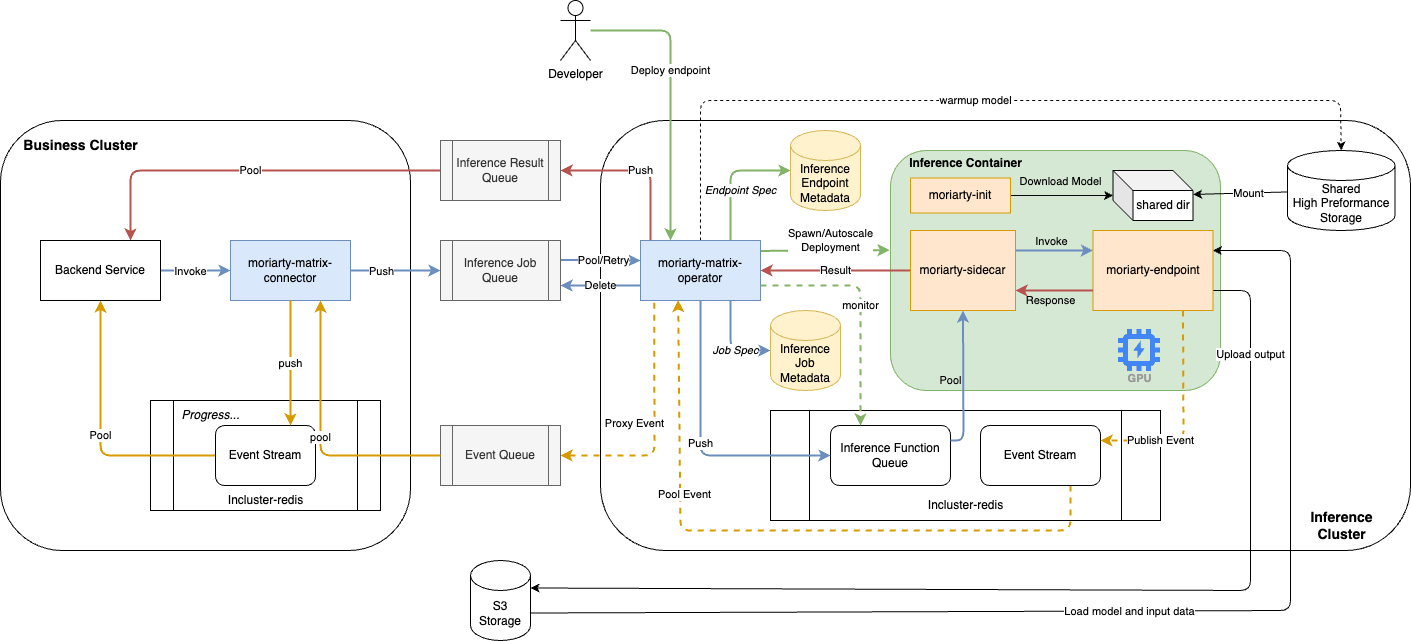

The diagram above was exported from draw.io. Its source (the exported page's mxGraphModel, read from the mxfile embedded in the PNG):
<mxGraphModel dx="596" dy="907" grid="1" gridSize="10" guides="1" tooltips="1" connect="1" arrows="1" fold="1" page="1" pageScale="1" pageWidth="827" pageHeight="1169" math="0" shadow="0">
  <root>
    <mxCell id="0" />
    <mxCell id="1" parent="0" />
    <mxCell id="2" value="" style="rounded=1;whiteSpace=wrap;html=1;" parent="1" vertex="1">
      <mxGeometry x="190" y="140" width="410" height="430" as="geometry" />
    </mxCell>
    <mxCell id="3" value="" style="rounded=1;whiteSpace=wrap;html=1;" parent="1" vertex="1">
      <mxGeometry x="790" y="140" width="810" height="430" as="geometry" />
    </mxCell>
    <mxCell id="4" value="" style="edgeStyle=none;html=1;fillColor=#dae8fc;strokeColor=#6c8ebf;strokeWidth=2;" parent="1" source="6" target="17" edge="1">
      <mxGeometry relative="1" as="geometry" />
    </mxCell>
    <mxCell id="5" value="Push" style="edgeLabel;html=1;align=center;verticalAlign=middle;resizable=0;points=[];" parent="4" vertex="1" connectable="0">
      <mxGeometry x="-0.4537" y="1" relative="1" as="geometry">
        <mxPoint x="5" y="1" as="offset" />
      </mxGeometry>
    </mxCell>
    <mxCell id="6" value="moriarty-matrix-connector" style="rounded=0;whiteSpace=wrap;html=1;fillColor=#dae8fc;strokeColor=#6c8ebf;" parent="1" vertex="1">
      <mxGeometry x="420" y="260" width="120" height="60" as="geometry" />
    </mxCell>
    <mxCell id="7" value="Proxy Event" style="edgeStyle=none;html=1;exitX=0.114;exitY=1.036;exitDx=0;exitDy=0;entryX=1;entryY=0.5;entryDx=0;entryDy=0;dashed=1;exitPerimeter=0;fillColor=#ffe6cc;strokeColor=#d79b00;strokeWidth=2;" parent="1" source="14" target="20" edge="1">
      <mxGeometry x="-0.0189" y="-20" relative="1" as="geometry">
        <Array as="points">
          <mxPoint x="844" y="475" />
        </Array>
        <mxPoint as="offset" />
      </mxGeometry>
    </mxCell>
    <mxCell id="8" value="Job Spec" style="edgeStyle=none;html=1;entryX=0;entryY=0.5;entryDx=0;entryDy=0;entryPerimeter=0;exitX=0.75;exitY=1;exitDx=0;exitDy=0;fontStyle=2;fillColor=#dae8fc;strokeColor=#6c8ebf;strokeWidth=2;" parent="1" source="14" target="34" edge="1">
      <mxGeometry x="0.2308" relative="1" as="geometry">
        <Array as="points">
          <mxPoint x="920" y="370" />
        </Array>
        <mxPoint as="offset" />
      </mxGeometry>
    </mxCell>
    <mxCell id="9" value="Delete" style="edgeStyle=none;html=1;exitX=0;exitY=0.75;exitDx=0;exitDy=0;entryX=1;entryY=0.75;entryDx=0;entryDy=0;fillColor=#dae8fc;strokeColor=#6c8ebf;strokeWidth=2;" parent="1" source="14" target="17" edge="1">
      <mxGeometry relative="1" as="geometry" />
    </mxCell>
    <mxCell id="10" value="Push" style="edgeStyle=none;html=1;exitX=0.083;exitY=0.001;exitDx=0;exitDy=0;entryX=1;entryY=0.5;entryDx=0;entryDy=0;exitPerimeter=0;fillColor=#f8cecc;strokeColor=#b85450;strokeWidth=2;" parent="1" source="14" target="19" edge="1">
      <mxGeometry relative="1" as="geometry">
        <Array as="points">
          <mxPoint x="840" y="190" />
        </Array>
      </mxGeometry>
    </mxCell>
    <mxCell id="11" value="Endpoint Spec" style="edgeStyle=none;html=1;exitX=0.75;exitY=0;exitDx=0;exitDy=0;entryX=0;entryY=0.5;entryDx=0;entryDy=0;entryPerimeter=0;fontStyle=2;fillColor=#d5e8d4;strokeColor=#82b366;strokeWidth=2;" parent="1" source="14" target="40" edge="1">
      <mxGeometry x="-0.2308" y="-10" relative="1" as="geometry">
        <mxPoint x="985" y="10" as="sourcePoint" />
        <Array as="points">
          <mxPoint x="920" y="190" />
        </Array>
        <mxPoint as="offset" />
      </mxGeometry>
    </mxCell>
    <mxCell id="12" value="Spawn/Autoscale &lt;br&gt;Deployment" style="edgeStyle=none;html=1;entryX=-0.003;entryY=0.415;entryDx=0;entryDy=0;entryPerimeter=0;exitX=0.995;exitY=0.174;exitDx=0;exitDy=0;exitPerimeter=0;fillColor=#d5e8d4;strokeColor=#82b366;strokeWidth=2;" parent="1" source="14" target="39" edge="1">
      <mxGeometry x="0.0904" y="10" relative="1" as="geometry">
        <mxPoint x="950" y="294" as="sourcePoint" />
        <mxPoint as="offset" />
      </mxGeometry>
    </mxCell>
    <mxCell id="13" value="warmup model" style="edgeStyle=none;html=1;exitX=0.5;exitY=0;exitDx=0;exitDy=0;entryX=0.5;entryY=0;entryDx=0;entryDy=0;entryPerimeter=0;labelBackgroundColor=default;dashed=1;" parent="1" source="14" target="63" edge="1">
      <mxGeometry relative="1" as="geometry">
        <Array as="points">
          <mxPoint x="890" y="120" />
          <mxPoint x="1530" y="120" />
        </Array>
      </mxGeometry>
    </mxCell>
    <mxCell id="14" value="moriarty-matrix-operator" style="rounded=0;whiteSpace=wrap;html=1;fillColor=#dae8fc;strokeColor=#6c8ebf;" parent="1" vertex="1">
      <mxGeometry x="830" y="260" width="120" height="60" as="geometry" />
    </mxCell>
    <mxCell id="15" style="edgeStyle=none;html=1;exitX=0.994;exitY=0.324;exitDx=0;exitDy=0;entryX=0;entryY=1;entryDx=0;entryDy=0;exitPerimeter=0;fillColor=#dae8fc;strokeColor=#6c8ebf;strokeWidth=2;" parent="1" source="17" edge="1">
      <mxGeometry relative="1" as="geometry">
        <mxPoint x="830" y="280" as="targetPoint" />
      </mxGeometry>
    </mxCell>
    <mxCell id="16" value="Pool/Retry" style="edgeLabel;html=1;align=center;verticalAlign=middle;resizable=0;points=[];" parent="15" vertex="1" connectable="0">
      <mxGeometry x="0.1333" y="-1" relative="1" as="geometry">
        <mxPoint x="-3" y="-1" as="offset" />
      </mxGeometry>
    </mxCell>
    <mxCell id="17" value="Inference Job&lt;br&gt;Queue" style="shape=process;whiteSpace=wrap;html=1;backgroundOutline=1;fillColor=#f5f5f5;fontColor=#333333;strokeColor=#666666;" parent="1" vertex="1">
      <mxGeometry x="630" y="260" width="120" height="60" as="geometry" />
    </mxCell>
    <mxCell id="18" value="Pool" style="edgeStyle=none;html=1;exitX=0;exitY=0.5;exitDx=0;exitDy=0;entryX=0.75;entryY=0;entryDx=0;entryDy=0;fillColor=#f8cecc;strokeColor=#b85450;strokeWidth=2;" parent="1" source="19" target="37" edge="1">
      <mxGeometry relative="1" as="geometry">
        <Array as="points">
          <mxPoint x="320" y="190" />
        </Array>
      </mxGeometry>
    </mxCell>
    <mxCell id="19" value="Inference Result Queue" style="shape=process;whiteSpace=wrap;html=1;backgroundOutline=1;fillColor=#f5f5f5;fontColor=#333333;strokeColor=#666666;" parent="1" vertex="1">
      <mxGeometry x="630" y="160" width="120" height="60" as="geometry" />
    </mxCell>
    <mxCell id="20" value="Event Queue" style="shape=process;whiteSpace=wrap;html=1;backgroundOutline=1;fillColor=#f5f5f5;fontColor=#333333;strokeColor=#666666;" parent="1" vertex="1">
      <mxGeometry x="630" y="445" width="120" height="60" as="geometry" />
    </mxCell>
    <mxCell id="21" value="" style="shape=process;whiteSpace=wrap;html=1;backgroundOutline=1;" parent="1" vertex="1">
      <mxGeometry x="960" y="430" width="390" height="110" as="geometry" />
    </mxCell>
    <mxCell id="22" value="Inference Function&lt;br&gt;Queue" style="rounded=1;whiteSpace=wrap;html=1;" parent="1" vertex="1">
      <mxGeometry x="1020" y="445" width="120" height="60" as="geometry" />
    </mxCell>
    <mxCell id="23" style="edgeStyle=none;html=1;exitX=0.75;exitY=1;exitDx=0;exitDy=0;dashed=1;entryX=0.314;entryY=0.993;entryDx=0;entryDy=0;entryPerimeter=0;fillColor=#ffe6cc;strokeColor=#d79b00;strokeWidth=2;" parent="1" source="25" target="14" edge="1">
      <mxGeometry relative="1" as="geometry">
        <mxPoint x="860" y="320" as="targetPoint" />
        <Array as="points">
          <mxPoint x="1260" y="550" />
          <mxPoint x="870" y="550" />
        </Array>
      </mxGeometry>
    </mxCell>
    <mxCell id="24" value="Pool Event" style="edgeLabel;html=1;align=center;verticalAlign=middle;resizable=0;points=[];" parent="23" vertex="1" connectable="0">
      <mxGeometry x="0.416" y="-4" relative="1" as="geometry">
        <mxPoint as="offset" />
      </mxGeometry>
    </mxCell>
    <mxCell id="25" value="Event Stream" style="rounded=1;whiteSpace=wrap;html=1;" parent="1" vertex="1">
      <mxGeometry x="1170" y="445" width="120" height="60" as="geometry" />
    </mxCell>
    <mxCell id="26" value="Push" style="edgeStyle=none;html=1;exitX=0.5;exitY=1;exitDx=0;exitDy=0;entryX=0;entryY=0.5;entryDx=0;entryDy=0;fillColor=#dae8fc;strokeColor=#6c8ebf;strokeWidth=2;" parent="1" source="14" target="22" edge="1">
      <mxGeometry relative="1" as="geometry">
        <Array as="points">
          <mxPoint x="890" y="475" />
        </Array>
      </mxGeometry>
    </mxCell>
    <mxCell id="27" value="" style="shape=process;whiteSpace=wrap;html=1;backgroundOutline=1;" parent="1" vertex="1">
      <mxGeometry x="340" y="420" width="230" height="110" as="geometry" />
    </mxCell>
    <mxCell id="28" value="Pool" style="edgeStyle=none;html=1;exitX=0;exitY=0.5;exitDx=0;exitDy=0;entryX=0.5;entryY=1;entryDx=0;entryDy=0;fillColor=#ffe6cc;strokeColor=#d79b00;strokeWidth=2;" parent="1" source="29" target="37" edge="1">
      <mxGeometry relative="1" as="geometry">
        <Array as="points">
          <mxPoint x="290" y="475" />
        </Array>
      </mxGeometry>
    </mxCell>
    <mxCell id="29" value="Event Stream" style="rounded=1;whiteSpace=wrap;html=1;" parent="1" vertex="1">
      <mxGeometry x="405" y="445" width="100" height="60" as="geometry" />
    </mxCell>
    <mxCell id="30" value="push" style="edgeStyle=none;html=1;exitX=0.5;exitY=1;exitDx=0;exitDy=0;entryX=0.75;entryY=0;entryDx=0;entryDy=0;fillColor=#ffe6cc;strokeColor=#d79b00;strokeWidth=2;" parent="1" source="6" target="29" edge="1">
      <mxGeometry relative="1" as="geometry" />
    </mxCell>
    <mxCell id="31" value="pool" style="edgeStyle=none;html=1;exitX=0;exitY=0.5;exitDx=0;exitDy=0;entryX=0.75;entryY=1;entryDx=0;entryDy=0;fillColor=#ffe6cc;strokeColor=#d79b00;strokeWidth=2;" parent="1" source="20" target="6" edge="1">
      <mxGeometry relative="1" as="geometry">
        <Array as="points">
          <mxPoint x="510" y="475" />
        </Array>
      </mxGeometry>
    </mxCell>
    <mxCell id="32" value="Incluster-redis" style="text;html=1;align=center;verticalAlign=middle;resizable=0;points=[];autosize=1;strokeColor=none;fillColor=none;" parent="1" vertex="1">
      <mxGeometry x="1105" y="510" width="100" height="30" as="geometry" />
    </mxCell>
    <mxCell id="33" value="Incluster-redis" style="text;html=1;align=center;verticalAlign=middle;resizable=0;points=[];autosize=1;strokeColor=none;fillColor=none;" parent="1" vertex="1">
      <mxGeometry x="405" y="505" width="100" height="30" as="geometry" />
    </mxCell>
    <mxCell id="34" value="Inference Job Metadata" style="shape=cylinder3;whiteSpace=wrap;html=1;boundedLbl=1;backgroundOutline=1;size=15;fillColor=#fff2cc;strokeColor=#d6b656;" parent="1" vertex="1">
      <mxGeometry x="960" y="330" width="70" height="80" as="geometry" />
    </mxCell>
    <mxCell id="35" value="" style="edgeStyle=none;html=1;entryX=0;entryY=1;entryDx=0;entryDy=0;exitX=1;exitY=0.5;exitDx=0;exitDy=0;fillColor=#dae8fc;strokeColor=#6c8ebf;strokeWidth=2;" parent="1" source="37" edge="1">
      <mxGeometry relative="1" as="geometry">
        <mxPoint x="420" y="290" as="targetPoint" />
      </mxGeometry>
    </mxCell>
    <mxCell id="36" value="Invoke" style="edgeLabel;html=1;align=center;verticalAlign=middle;resizable=0;points=[];" parent="35" vertex="1" connectable="0">
      <mxGeometry x="0.1833" y="1" relative="1" as="geometry">
        <mxPoint x="-12" y="1" as="offset" />
      </mxGeometry>
    </mxCell>
    <mxCell id="37" value="Backend Service" style="rounded=0;whiteSpace=wrap;html=1;" parent="1" vertex="1">
      <mxGeometry x="230" y="260" width="120" height="60" as="geometry" />
    </mxCell>
    <mxCell id="38" value="Progress..." style="text;html=1;align=center;verticalAlign=middle;resizable=0;points=[];autosize=1;strokeColor=none;fillColor=none;fontStyle=2" parent="1" vertex="1">
      <mxGeometry x="360" y="420" width="80" height="30" as="geometry" />
    </mxCell>
    <mxCell id="39" value="" style="rounded=1;whiteSpace=wrap;html=1;fillColor=#d5e8d4;strokeColor=#82b366;" parent="1" vertex="1">
      <mxGeometry x="1080" y="170" width="330" height="240" as="geometry" />
    </mxCell>
    <mxCell id="40" value="Inference Endpoint Metadata" style="shape=cylinder3;whiteSpace=wrap;html=1;boundedLbl=1;backgroundOutline=1;size=15;fillColor=#fff2cc;strokeColor=#d6b656;" parent="1" vertex="1">
      <mxGeometry x="980" y="150" width="70" height="80" as="geometry" />
    </mxCell>
    <mxCell id="41" value="Deploy endpoint" style="edgeStyle=none;html=1;entryX=0.25;entryY=0;entryDx=0;entryDy=0;fillColor=#d5e8d4;strokeColor=#82b366;strokeWidth=2;" parent="1" source="42" target="14" edge="1">
      <mxGeometry x="-0.1724" relative="1" as="geometry">
        <Array as="points">
          <mxPoint x="860" y="50" />
        </Array>
        <mxPoint as="offset" />
      </mxGeometry>
    </mxCell>
    <mxCell id="42" value="Developer" style="shape=umlActor;verticalLabelPosition=bottom;verticalAlign=top;html=1;outlineConnect=0;" parent="1" vertex="1">
      <mxGeometry x="750" y="20" width="30" height="60" as="geometry" />
    </mxCell>
    <mxCell id="43" value="monitor" style="edgeStyle=none;html=1;exitX=1;exitY=0.75;exitDx=0;exitDy=0;entryX=0.25;entryY=0;entryDx=0;entryDy=0;dashed=1;fillColor=#d5e8d4;strokeColor=#82b366;strokeWidth=2;" parent="1" source="14" target="22" edge="1">
      <mxGeometry relative="1" as="geometry">
        <Array as="points">
          <mxPoint x="1050" y="305" />
        </Array>
      </mxGeometry>
    </mxCell>
    <mxCell id="44" value="" style="edgeStyle=none;html=1;exitX=1;exitY=0.25;exitDx=0;exitDy=0;entryX=0;entryY=0.25;entryDx=0;entryDy=0;fillColor=#dae8fc;strokeColor=#6c8ebf;strokeWidth=2;" parent="1" source="47" target="50" edge="1">
      <mxGeometry relative="1" as="geometry" />
    </mxCell>
    <mxCell id="45" value="Invoke" style="edgeLabel;html=1;align=center;verticalAlign=middle;resizable=0;points=[];labelBackgroundColor=none;" parent="44" vertex="1" connectable="0">
      <mxGeometry x="-0.1929" y="2" relative="1" as="geometry">
        <mxPoint x="4" y="-8" as="offset" />
      </mxGeometry>
    </mxCell>
    <mxCell id="46" value="Result" style="edgeStyle=none;html=1;exitX=0;exitY=0.5;exitDx=0;exitDy=0;entryX=1;entryY=0.5;entryDx=0;entryDy=0;fillColor=#f8cecc;strokeColor=#b85450;strokeWidth=2;" parent="1" source="47" target="14" edge="1">
      <mxGeometry x="0.0026" relative="1" as="geometry">
        <Array as="points" />
        <mxPoint as="offset" />
      </mxGeometry>
    </mxCell>
    <mxCell id="47" value="moriarty-sidecar" style="rounded=0;whiteSpace=wrap;html=1;fillColor=#ffe6cc;strokeColor=#d79b00;" parent="1" vertex="1">
      <mxGeometry x="1100" y="250" width="105" height="80" as="geometry" />
    </mxCell>
    <mxCell id="48" value="Publish Event" style="edgeStyle=none;html=1;exitX=0.75;exitY=1;exitDx=0;exitDy=0;entryX=1;entryY=0.25;entryDx=0;entryDy=0;dashed=1;fillColor=#ffe6cc;strokeColor=#d79b00;strokeWidth=2;" parent="1" source="50" target="25" edge="1">
      <mxGeometry x="0.4377" relative="1" as="geometry">
        <Array as="points">
          <mxPoint x="1373" y="460" />
        </Array>
        <mxPoint as="offset" />
      </mxGeometry>
    </mxCell>
    <mxCell id="49" value="Upload output" style="edgeStyle=none;html=1;labelBackgroundColor=default;exitX=1;exitY=0.75;exitDx=0;exitDy=0;entryX=1;entryY=0;entryDx=0;entryDy=27.5;entryPerimeter=0;" parent="1" source="50" target="56" edge="1">
      <mxGeometry x="-0.8093" relative="1" as="geometry">
        <mxPoint x="720" y="620" as="targetPoint" />
        <Array as="points">
          <mxPoint x="1440" y="310" />
          <mxPoint x="1440" y="610" />
        </Array>
        <mxPoint as="offset" />
      </mxGeometry>
    </mxCell>
    <mxCell id="50" value="moriarty-endpoint" style="rounded=0;whiteSpace=wrap;html=1;fillColor=#ffe6cc;strokeColor=#d79b00;" parent="1" vertex="1">
      <mxGeometry x="1282.5" y="250" width="120" height="80" as="geometry" />
    </mxCell>
    <mxCell id="51" value="Inference Container" style="text;html=1;align=center;verticalAlign=middle;resizable=0;points=[];autosize=1;strokeColor=none;fillColor=none;fontStyle=1" parent="1" vertex="1">
      <mxGeometry x="1085" y="167.5" width="140" height="30" as="geometry" />
    </mxCell>
    <mxCell id="52" value="Pool" style="edgeStyle=none;html=1;exitX=1;exitY=0.25;exitDx=0;exitDy=0;entryX=0.5;entryY=1;entryDx=0;entryDy=0;labelBackgroundColor=none;fillColor=#dae8fc;strokeColor=#6c8ebf;strokeWidth=2;" parent="1" source="22" target="47" edge="1">
      <mxGeometry x="0.0217" y="13" relative="1" as="geometry">
        <Array as="points">
          <mxPoint x="1153" y="460" />
        </Array>
        <mxPoint as="offset" />
      </mxGeometry>
    </mxCell>
    <mxCell id="53" value="GPU" style="sketch=0;html=1;verticalAlign=top;labelPosition=center;verticalLabelPosition=bottom;align=center;spacingTop=-6;fontSize=11;fontStyle=1;fontColor=#999999;shape=image;aspect=fixed;imageAspect=0;image=data:image/svg+xml,(base64 omitted: 892 chars);" parent="1" vertex="1">
      <mxGeometry x="1308" y="349" width="42" height="42" as="geometry" />
    </mxCell>
    <mxCell id="54" value="Response" style="edgeStyle=none;html=1;exitX=0;exitY=0.75;exitDx=0;exitDy=0;entryX=1;entryY=0.75;entryDx=0;entryDy=0;labelBackgroundColor=none;fillColor=#f8cecc;strokeColor=#b85450;strokeWidth=2;" parent="1" source="50" target="47" edge="1">
      <mxGeometry x="0.0968" y="10" relative="1" as="geometry">
        <mxPoint x="1200" y="270" as="targetPoint" />
        <mxPoint as="offset" />
      </mxGeometry>
    </mxCell>
    <mxCell id="55" value="Load model and input data" style="edgeStyle=none;html=1;exitX=1;exitY=0;exitDx=0;exitDy=52.5;exitPerimeter=0;entryX=1;entryY=0.25;entryDx=0;entryDy=0;labelBackgroundColor=default;" parent="1" source="56" target="50" edge="1">
      <mxGeometry relative="1" as="geometry">
        <Array as="points">
          <mxPoint x="1480" y="630" />
          <mxPoint x="1480" y="270" />
        </Array>
      </mxGeometry>
    </mxCell>
    <mxCell id="56" value="S3 Storage" style="shape=cylinder3;whiteSpace=wrap;html=1;boundedLbl=1;backgroundOutline=1;size=15;labelBackgroundColor=none;" parent="1" vertex="1">
      <mxGeometry x="660" y="580" width="60" height="80" as="geometry" />
    </mxCell>
    <mxCell id="57" value="shared dir" style="shape=cube;whiteSpace=wrap;html=1;boundedLbl=1;backgroundOutline=1;darkOpacity=0.05;darkOpacity2=0.1;labelBackgroundColor=none;" parent="1" vertex="1">
      <mxGeometry x="1302.5" y="190" width="80" height="50" as="geometry" />
    </mxCell>
    <mxCell id="58" value="" style="edgeStyle=none;html=1;labelBackgroundColor=default;" parent="1" source="60" target="57" edge="1">
      <mxGeometry relative="1" as="geometry" />
    </mxCell>
    <mxCell id="59" value="Download Model" style="edgeLabel;html=1;align=center;verticalAlign=middle;resizable=0;points=[];labelBackgroundColor=none;" parent="58" vertex="1" connectable="0">
      <mxGeometry x="0.08" y="-1" relative="1" as="geometry">
        <mxPoint x="-6" y="-16" as="offset" />
      </mxGeometry>
    </mxCell>
    <mxCell id="60" value="moriarty-init" style="rounded=0;whiteSpace=wrap;html=1;fillColor=#ffe6cc;strokeColor=#d79b00;" parent="1" vertex="1">
      <mxGeometry x="1100" y="197.5" width="100" height="35" as="geometry" />
    </mxCell>
    <mxCell id="61" value="" style="edgeStyle=none;html=1;labelBackgroundColor=default;" parent="1" source="63" target="57" edge="1">
      <mxGeometry relative="1" as="geometry" />
    </mxCell>
    <mxCell id="62" value="Mount" style="edgeLabel;html=1;align=center;verticalAlign=middle;resizable=0;points=[];" parent="61" vertex="1" connectable="0">
      <mxGeometry x="-0.1639" relative="1" as="geometry">
        <mxPoint as="offset" />
      </mxGeometry>
    </mxCell>
    <mxCell id="63" value="Shared&lt;br&gt;High Preformance Storage" style="shape=cylinder3;whiteSpace=wrap;html=1;boundedLbl=1;backgroundOutline=1;size=15;labelBackgroundColor=none;" parent="1" vertex="1">
      <mxGeometry x="1477" y="170" width="107.5" height="80" as="geometry" />
    </mxCell>
    <mxCell id="64" value="Business Cluster" style="text;html=1;align=center;verticalAlign=middle;resizable=0;points=[];autosize=1;strokeColor=none;fillColor=none;fontStyle=1;fontSize=14;" parent="1" vertex="1">
      <mxGeometry x="200" y="150" width="140" height="30" as="geometry" />
    </mxCell>
    <mxCell id="65" value="Inference&lt;br&gt;Cluster" style="text;html=1;align=center;verticalAlign=middle;resizable=0;points=[];autosize=1;strokeColor=none;fillColor=none;fontStyle=1;fontSize=14;" parent="1" vertex="1">
      <mxGeometry x="1486" y="520" width="90" height="50" as="geometry" />
    </mxCell>
  </root>
</mxGraphModel>